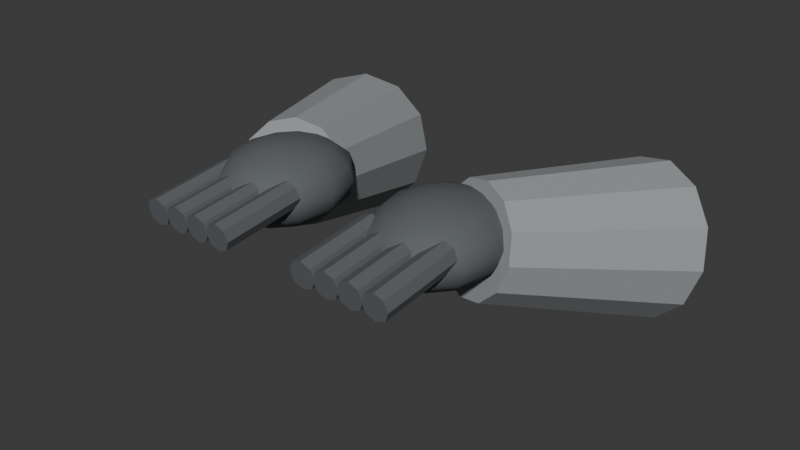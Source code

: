 # Source: FirstPersonHands.blend  (saved by Blender 4.2.66; exported with 4.5.12 LTS)
import bpy
from mathutils import Matrix  # noqa: F401  (used for matrix-valued properties, if any)

bpy.ops.wm.read_factory_settings(use_empty=True)
scene = bpy.context.scene
scene.name = 'Scene'

# ---- collections
col_collection = bpy.data.collections.new('Collection'); scene.collection.children.link(col_collection)

# ---- materials (node trees are filled in below, after node groups)
mat_softgrey = bpy.data.materials.new('SoftGrey')
mat_softgrey.diffuse_color = (0.32, 0.34, 0.35, 1.0)
mat_graphite = bpy.data.materials.new('Graphite')
mat_graphite.diffuse_color = (0.105, 0.115, 0.125, 1.0)

# ---- material node trees
mat_softgrey.use_nodes = True; mat_softgrey.node_tree.nodes.clear()
_N = mat_softgrey.node_tree.nodes; _L = mat_softgrey.node_tree.links
n0 = _N.new('ShaderNodeBsdfPrincipled'); n0.name = 'Principled BSDF'; n0.location = (10, 300)
n0.inputs[0].default_value = (0.32, 0.34, 0.35, 1.0)
n0.inputs[2].default_value = 0.82
n1 = _N.new('ShaderNodeOutputMaterial'); n1.name = 'Material Output'; n1.location = (300, 300)
_L.new(n0.outputs[0], n1.inputs[0])
n1.is_active_output = True
mat_graphite.use_nodes = True; mat_graphite.node_tree.nodes.clear()
_N = mat_graphite.node_tree.nodes; _L = mat_graphite.node_tree.links
n0 = _N.new('ShaderNodeBsdfPrincipled'); n0.name = 'Principled BSDF'; n0.location = (10, 300)
n0.inputs[0].default_value = (0.105, 0.115, 0.125, 1.0)
n0.inputs[2].default_value = 0.82
n1 = _N.new('ShaderNodeOutputMaterial'); n1.name = 'Material Output'; n1.location = (300, 300)
_L.new(n0.outputs[0], n1.inputs[0])
n1.is_active_output = True

# ---- world
world_world = bpy.data.worlds.new('World'); scene.world = world_world
world_world.use_nodes = True; world_world.node_tree.nodes.clear()
_N = world_world.node_tree.nodes; _L = world_world.node_tree.links
n0 = _N.new('ShaderNodeOutputWorld'); n0.name = 'World Output'; n0.location = (300, 300)
n1 = _N.new('ShaderNodeBackground'); n1.name = 'Background'; n1.location = (10, 300)
n1.inputs[0].default_value = (0.05088, 0.05088, 0.05088, 1.0)
_L.new(n1.outputs[0], n0.inputs[0])
n0.is_active_output = True
world_world.color = (0.05088, 0.05088, 0.05088)
world_world.sun_shadow_jitter_overblur = 0.0

# ---- meshes
me_sleevel = bpy.data.meshes.new('SleeveL')
me_sleevel.from_pydata([(-0.2789, 0.3484, -0.17), (-0.2648, 0.3437, -0.2114), (-0.2333, 0.3488, -0.2417), (-0.1929, 0.3622, -0.2528), (-0.1544, 0.3803, -0.2417), (-0.1281, 0.3984, -0.2114), (-0.1211, 0.4116, -0.17), (-0.1352, 0.4163, -0.1286), (-0.1667, 0.4112, -0.09829), (-0.2071, 0.3978, -0.0872), (-0.2456, 0.3797, -0.09829), (-0.2719, 0.3616, -0.1286), (-0.1757, 0.1577, -0.12), (-0.1657, 0.1544, -0.1492), (-0.1435, 0.1579, -0.1706), (-0.115, 0.1674, -0.1784), (-0.08778, 0.1802, -0.1706), (-0.06924, 0.193, -0.1492), (-0.06429, 0.2023, -0.12), (-0.07427, 0.2056, -0.09078), (-0.09651, 0.2021, -0.06938), (-0.125, 0.1926, -0.06155), (-0.1522, 0.1798, -0.06938), (-0.1708, 0.167, -0.09078)], [], [(11, 10, 9, 8, 7, 6, 5, 4, 3, 2, 1, 0), (12, 13, 14, 15, 16, 17, 18, 19, 20, 21, 22, 23), (0, 1, 13, 12), (1, 2, 14, 13), (2, 3, 15, 14), (3, 4, 16, 15), (4, 5, 17, 16), (5, 6, 18, 17), (6, 7, 19, 18), (7, 8, 20, 19), (8, 9, 21, 20), (9, 10, 22, 21), (10, 11, 23, 22), (11, 0, 12, 23)])
me_sleevel.materials.append(mat_softgrey)
me_sleevel.update()
me_sphere_045 = bpy.data.meshes.new('Sphere.045')
me_sphere_045.from_pydata([(0.0, 0.05657, 0.03111), (0.01301, 0.02651, 0.04065), (0.02404, 0.04899, 0.03111), (0.03141, 0.06401, 0.01684), (0.034, 0.06928, 0.0), (0.03141, 0.06401, -0.01684), (0.02404, 0.04899, -0.03111), (0.01301, 0.02651, -0.04065), (0.02254, 0.01531, 0.04065), (0.04164, 0.02828, 0.03111), (0.05441, 0.03696, 0.01684), (0.05889, 0.04, 0.0), (0.05441, 0.03696, -0.01684), (0.04164, 0.02828, -0.03111), (0.02254, 0.01531, -0.04065), (0.02602, -1.192e-09, 0.04065), (0.04808, -2.384e-09, 0.03111), (0.06282, -2.384e-09, 0.01684), (0.068, 0.0, 0.0), (0.06282, -2.384e-09, -0.01684), (0.04808, -2.384e-09, -0.03111), (0.02602, -1.192e-09, -0.04065), (0.02254, -0.01531, 0.04065), (0.04164, -0.02828, 0.03111), (0.05441, -0.03696, 0.01684), (0.05889, -0.04, 0.0), (0.05441, -0.03696, -0.01684), (0.04164, -0.02828, -0.03111), (0.02254, -0.01531, -0.04065), (0.01301, -0.02651, 0.04065), (0.02404, -0.04899, 0.03111), (0.03141, -0.06401, 0.01684), (0.034, -0.06928, 0.0), (0.03141, -0.06401, -0.01684), (0.02404, -0.04899, -0.03111), (0.01301, -0.02651, -0.04065), (0.0, -0.03061, 0.04065), (-4.053e-09, -0.05657, 0.03111), (0.0, -0.07391, 0.01684), (0.0, -0.08, 0.0), (0.0, -0.07391, -0.01684), (-4.053e-09, -0.05657, -0.03111), (0.0, -0.03061, -0.04065), (-0.01301, -0.02651, 0.04065), (-0.02404, -0.04899, 0.03111), (-0.03141, -0.06401, 0.01684), (-0.034, -0.06928, 0.0), (-0.03141, -0.06401, -0.01684), (-0.02404, -0.04899, -0.03111), (-0.01301, -0.02651, -0.04065), (0.0, 0.0, 0.044), (-0.02254, -0.01531, 0.04065), (-0.04164, -0.02828, 0.03111), (-0.05441, -0.03696, 0.01684), (-0.05889, -0.04, 0.0), (-0.05441, -0.03696, -0.01684), (-0.04164, -0.02828, -0.03111), (-0.02254, -0.01531, -0.04065), (0.0, 0.0, -0.044), (-0.02602, -1.192e-09, 0.04065), (-0.04808, 9.537e-09, 0.03111), (-0.06282, -2.384e-09, 0.01684), (-0.068, 0.0, 0.0), (-0.06282, -2.384e-09, -0.01684), (-0.04808, 9.537e-09, -0.03111), (-0.02602, -1.192e-09, -0.04065), (-0.02254, 0.01531, 0.04065), (-0.04164, 0.02828, 0.03111), (-0.05441, 0.03696, 0.01684), (-0.05889, 0.04, 0.0), (-0.05441, 0.03696, -0.01684), (-0.04164, 0.02828, -0.03111), (-0.02254, 0.01531, -0.04065), (-0.01301, 0.02651, 0.04065), (-0.02404, 0.04899, 0.03111), (-0.03141, 0.06401, 0.01684), (-0.034, 0.06928, 0.0), (-0.03141, 0.06401, -0.01684), (-0.02404, 0.04899, -0.03111), (-0.01301, 0.02651, -0.04065), (-1.013e-09, 0.03061, 0.04065), (-2.027e-09, 0.07391, 0.01684), (0.0, 0.08, 0.0), (-2.027e-09, 0.07391, -0.01684), (8.106e-09, 0.05657, -0.03111), (-1.013e-09, 0.03061, -0.04065)], [], [(80, 50, 1), (58, 85, 7), (84, 83, 5, 6), (82, 81, 3, 4), (0, 80, 1, 2), (85, 84, 6, 7), (83, 82, 4, 5), (81, 0, 2, 3), (4, 3, 10, 11), (2, 1, 8, 9), (7, 6, 13, 14), (5, 4, 11, 12), (3, 2, 9, 10), (1, 50, 8), (58, 7, 14), (6, 5, 12, 13), (14, 13, 20, 21), (12, 11, 18, 19), (10, 9, 16, 17), (8, 50, 15), (58, 14, 21), (13, 12, 19, 20), (11, 10, 17, 18), (9, 8, 15, 16), (17, 16, 23, 24), (15, 50, 22), (58, 21, 28), (20, 19, 26, 27), (18, 17, 24, 25), (16, 15, 22, 23), (21, 20, 27, 28), (19, 18, 25, 26), (58, 28, 35), (27, 26, 33, 34), (25, 24, 31, 32), (23, 22, 29, 30), (28, 27, 34, 35), (26, 25, 32, 33), (24, 23, 30, 31), (22, 50, 29), (30, 29, 36, 37), (35, 34, 41, 42), (33, 32, 39, 40), (31, 30, 37, 38), (29, 50, 36), (58, 35, 42), (34, 33, 40, 41), (32, 31, 38, 39), (42, 41, 48, 49), (40, 39, 46, 47), (38, 37, 44, 45), (36, 50, 43), (58, 42, 49), (41, 40, 47, 48), (39, 38, 45, 46), (37, 36, 43, 44), (43, 50, 51), (58, 49, 57), (48, 47, 55, 56), (46, 45, 53, 54), (44, 43, 51, 52), (49, 48, 56, 57), (47, 46, 54, 55), (45, 44, 52, 53), (56, 55, 63, 64), (54, 53, 61, 62), (52, 51, 59, 60), (57, 56, 64, 65), (55, 54, 62, 63), (53, 52, 60, 61), (51, 50, 59), (58, 57, 65), (65, 64, 71, 72), (63, 62, 69, 70), (61, 60, 67, 68), (59, 50, 66), (58, 65, 72), (64, 63, 70, 71), (62, 61, 68, 69), (60, 59, 66, 67), (70, 69, 76, 77), (68, 67, 74, 75), (66, 50, 73), (58, 72, 79), (71, 70, 77, 78), (69, 68, 75, 76), (67, 66, 73, 74), (72, 71, 78, 79), (58, 79, 85), (78, 77, 83, 84), (76, 75, 81, 82), (74, 73, 80, 0), (79, 78, 84, 85), (77, 76, 82, 83), (75, 74, 0, 81), (73, 50, 80)])
me_sphere_045.polygons.foreach_set('use_smooth', [True] * 96)
_uv = me_sphere_045.uv_layers.new(name='UVMap')
_uv.uv.foreach_set('vector', [0.75, 0.875, 0.7083, 1.0, 0.6667, 0.875, 0.7083, 0.0, 0.75, 0.125, 0.6667, 0.125, 0.75, 0.25, 0.75, 0.375, 0.6667, 0.375, 0.6667, 0.25, 0.75, 0.5, 0.75, 0.625, 0.6667, 0.625, 0.6667, 0.5, 0.75, 0.75, 0.75, 0.875, 0.6667, 0.875, 0.6667, 0.75, 0.75, 0.125, 0.75, 0.25, 0.6667, 0.25, 0.6667, 0.125, 0.75, 0.375, 0.75, 0.5, 0.6667, 0.5, 0.6667, 0.375, 0.75, 0.625, 0.75, 0.75, 0.6667, 0.75, 0.6667, 0.625, 0.6667, 0.5, 0.6667, 0.625, 0.5833, 0.625, 0.5833, 0.5, 0.6667, 0.75, 0.6667, 0.875, 0.5833, 0.875, 0.5833, 0.75, 0.6667, 0.125, 0.6667, 0.25, 0.5833, 0.25, 0.5833, 0.125, 0.6667, 0.375, 0.6667, 0.5, 0.5833, 0.5, 0.5833, 0.375, 0.6667, 0.625, 0.6667, 0.75, 0.5833, 0.75, 0.5833, 0.625, 0.6667, 0.875, 0.625, 1.0, 0.5833, 0.875, 0.625, 0.0, 0.6667, 0.125, 0.5833, 0.125, 0.6667, 0.25, 0.6667, 0.375, 0.5833, 0.375, 0.5833, 0.25, 0.5833, 0.125, 0.5833, 0.25, 0.5, 0.25, 0.5, 0.125, 0.5833, 0.375, 0.5833, 0.5, 0.5, 0.5, 0.5, 0.375, 0.5833, 0.625, 0.5833, 0.75, 0.5, 0.75, 0.5, 0.625, 0.5833, 0.875, 0.5417, 1.0, 0.5, 0.875, 0.5417, 0.0, 0.5833, 0.125, 0.5, 0.125, 0.5833, 0.25, 0.5833, 0.375, 0.5, 0.375, 0.5, 0.25, 0.5833, 0.5, 0.5833, 0.625, 0.5, 0.625, 0.5, 0.5, 0.5833, 0.75, 0.5833, 0.875, 0.5, 0.875, 0.5, 0.75, 0.5, 0.625, 0.5, 0.75, 0.4167, 0.75, 0.4167, 0.625, 0.5, 0.875, 0.4583, 1.0, 0.4167, 0.875, 0.4583, 0.0, 0.5, 0.125, 0.4167, 0.125, 0.5, 0.25, 0.5, 0.375, 0.4167, 0.375, 0.4167, 0.25, 0.5, 0.5, 0.5, 0.625, 0.4167, 0.625, 0.4167, 0.5, 0.5, 0.75, 0.5, 0.875, 0.4167, 0.875, 0.4167, 0.75, 0.5, 0.125, 0.5, 0.25, 0.4167, 0.25, 0.4167, 0.125, 0.5, 0.375, 0.5, 0.5, 0.4167, 0.5, 0.4167, 0.375, 0.375, 0.0, 0.4167, 0.125, 0.3333, 0.125, 0.4167, 0.25, 0.4167, 0.375, 0.3333, 0.375, 0.3333, 0.25, 0.4167, 0.5, 0.4167, 0.625, 0.3333, 0.625, 0.3333, 0.5, 0.4167, 0.75, 0.4167, 0.875, 0.3333, 0.875, 0.3333, 0.75, 0.4167, 0.125, 0.4167, 0.25, 0.3333, 0.25, 0.3333, 0.125, 0.4167, 0.375, 0.4167, 0.5, 0.3333, 0.5, 0.3333, 0.375, 0.4167, 0.625, 0.4167, 0.75, 0.3333, 0.75, 0.3333, 0.625, 0.4167, 0.875, 0.375, 1.0, 0.3333, 0.875, 0.3333, 0.75, 0.3333, 0.875, 0.25, 0.875, 0.25, 0.75, 0.3333, 0.125, 0.3333, 0.25, 0.25, 0.25, 0.25, 0.125, 0.3333, 0.375, 0.3333, 0.5, 0.25, 0.5, 0.25, 0.375, 0.3333, 0.625, 0.3333, 0.75, 0.25, 0.75, 0.25, 0.625, 0.3333, 0.875, 0.2917, 1.0, 0.25, 0.875, 0.2917, 0.0, 0.3333, 0.125, 0.25, 0.125, 0.3333, 0.25, 0.3333, 0.375, 0.25, 0.375, 0.25, 0.25, 0.3333, 0.5, 0.3333, 0.625, 0.25, 0.625, 0.25, 0.5, 0.25, 0.125, 0.25, 0.25, 0.1667, 0.25, 0.1667, 0.125, 0.25, 0.375, 0.25, 0.5, 0.1667, 0.5, 0.1667, 0.375, 0.25, 0.625, 0.25, 0.75, 0.1667, 0.75, 0.1667, 0.625, 0.25, 0.875, 0.2083, 1.0, 0.1667, 0.875, 0.2083, 0.0, 0.25, 0.125, 0.1667, 0.125, 0.25, 0.25, 0.25, 0.375, 0.1667, 0.375, 0.1667, 0.25, 0.25, 0.5, 0.25, 0.625, 0.1667, 0.625, 0.1667, 0.5, 0.25, 0.75, 0.25, 0.875, 0.1667, 0.875, 0.1667, 0.75, 0.1667, 0.875, 0.125, 1.0, 0.08333, 0.875, 0.125, 0.0, 0.1667, 0.125, 0.08333, 0.125, 0.1667, 0.25, 0.1667, 0.375, 0.08333, 0.375, 0.08333, 0.25, 0.1667, 0.5, 0.1667, 0.625, 0.08333, 0.625, 0.08333, 0.5, 0.1667, 0.75, 0.1667, 0.875, 0.08333, 0.875, 0.08333, 0.75, 0.1667, 0.125, 0.1667, 0.25, 0.08333, 0.25, 0.08333, 0.125, 0.1667, 0.375, 0.1667, 0.5, 0.08333, 0.5, 0.08333, 0.375, 0.1667, 0.625, 0.1667, 0.75, 0.08333, 0.75, 0.08333, 0.625, 0.08333, 0.25, 0.08333, 0.375, 2.98e-08, 0.375, 0.0, 0.25, 0.08333, 0.5, 0.08333, 0.625, 2.98e-08, 0.625, 0.0, 0.5, 0.08333, 0.75, 0.08333, 0.875, 2.98e-08, 0.875, 0.0, 0.75, 0.08333, 0.125, 0.08333, 0.25, 0.0, 0.25, 2.98e-08, 0.125, 0.08333, 0.375, 0.08333, 0.5, 0.0, 0.5, 2.98e-08, 0.375, 0.08333, 0.625, 0.08333, 0.75, 0.0, 0.75, 2.98e-08, 0.625, 0.08333, 0.875, 0.04167, 1.0, 2.98e-08, 0.875, 0.04167, 0.0, 0.08333, 0.125, 2.98e-08, 0.125, 1.0, 0.125, 1.0, 0.25, 0.9167, 0.25, 0.9167, 0.125, 1.0, 0.375, 1.0, 0.5, 0.9167, 0.5, 0.9167, 0.375, 1.0, 0.625, 1.0, 0.75, 0.9167, 0.75, 0.9167, 0.625, 1.0, 0.875, 0.9583, 1.0, 0.9167, 0.875, 0.9583, 0.0, 1.0, 0.125, 0.9167, 0.125, 1.0, 0.25, 1.0, 0.375, 0.9167, 0.375, 0.9167, 0.25, 1.0, 0.5, 1.0, 0.625, 0.9167, 0.625, 0.9167, 0.5, 1.0, 0.75, 1.0, 0.875, 0.9167, 0.875, 0.9167, 0.75, 0.9167, 0.375, 0.9167, 0.5, 0.8333, 0.5, 0.8333, 0.375, 0.9167, 0.625, 0.9167, 0.75, 0.8333, 0.75, 0.8333, 0.625, 0.9167, 0.875, 0.875, 1.0, 0.8333, 0.875, 0.875, 0.0, 0.9167, 0.125, 0.8333, 0.125, 0.9167, 0.25, 0.9167, 0.375, 0.8333, 0.375, 0.8333, 0.25, 0.9167, 0.5, 0.9167, 0.625, 0.8333, 0.625, 0.8333, 0.5, 0.9167, 0.75, 0.9167, 0.875, 0.8333, 0.875, 0.8333, 0.75, 0.9167, 0.125, 0.9167, 0.25, 0.8333, 0.25, 0.8333, 0.125, 0.7917, 0.0, 0.8333, 0.125, 0.75, 0.125, 0.8333, 0.25, 0.8333, 0.375, 0.75, 0.375, 0.75, 0.25, 0.8333, 0.5, 0.8333, 0.625, 0.75, 0.625, 0.75, 0.5, 0.8333, 0.75, 0.8333, 0.875, 0.75, 0.875, 0.75, 0.75, 0.8333, 0.125, 0.8333, 0.25, 0.75, 0.25, 0.75, 0.125, 0.8333, 0.375, 0.8333, 0.5, 0.75, 0.5, 0.75, 0.375, 0.8333, 0.625, 0.8333, 0.75, 0.75, 0.75, 0.75, 0.625, 0.8333, 0.875, 0.7917, 1.0, 0.75, 0.875])
me_sphere_045.materials.append(mat_graphite)
me_sphere_045.update()
me_fingerl0 = bpy.data.meshes.new('FingerL0')
me_fingerl0.from_pydata([(-0.07, 0.11, -0.1), (-0.06561, 0.1111, -0.1105), (-0.055, 0.1116, -0.1149), (-0.04439, 0.1111, -0.1105), (-0.04, 0.11, -0.1), (-0.04439, 0.1089, -0.08945), (-0.055, 0.1084, -0.08508), (-0.06561, 0.1089, -0.08945), (-0.07, 0.015, -0.11), (-0.06561, 0.01611, -0.1205), (-0.055, 0.01657, -0.1249), (-0.04439, 0.01611, -0.1205), (-0.04, 0.015, -0.11), (-0.04439, 0.01389, -0.09945), (-0.055, 0.01343, -0.09508), (-0.06561, 0.01389, -0.09945)], [], [(7, 6, 5, 4, 3, 2, 1, 0), (8, 9, 10, 11, 12, 13, 14, 15), (0, 1, 9, 8), (1, 2, 10, 9), (2, 3, 11, 10), (3, 4, 12, 11), (4, 5, 13, 12), (5, 6, 14, 13), (6, 7, 15, 14), (7, 0, 8, 15)])
me_fingerl0.materials.append(mat_graphite)
me_fingerl0.update()
me_fingerl1 = bpy.data.meshes.new('FingerL1')
me_fingerl1.from_pydata([(-0.098, 0.11, -0.1), (-0.09361, 0.1111, -0.1105), (-0.083, 0.1116, -0.1149), (-0.07239, 0.1111, -0.1105), (-0.068, 0.11, -0.1), (-0.07239, 0.1089, -0.08945), (-0.083, 0.1084, -0.08508), (-0.09361, 0.1089, -0.08945), (-0.098, 0.015, -0.11), (-0.09361, 0.01611, -0.1205), (-0.083, 0.01657, -0.1249), (-0.07239, 0.01611, -0.1205), (-0.068, 0.015, -0.11), (-0.07239, 0.01389, -0.09945), (-0.083, 0.01343, -0.09508), (-0.09361, 0.01389, -0.09945)], [], [(7, 6, 5, 4, 3, 2, 1, 0), (8, 9, 10, 11, 12, 13, 14, 15), (0, 1, 9, 8), (1, 2, 10, 9), (2, 3, 11, 10), (3, 4, 12, 11), (4, 5, 13, 12), (5, 6, 14, 13), (6, 7, 15, 14), (7, 0, 8, 15)])
me_fingerl1.materials.append(mat_graphite)
me_fingerl1.update()
me_fingerl2 = bpy.data.meshes.new('FingerL2')
me_fingerl2.from_pydata([(-0.126, 0.11, -0.1), (-0.1216, 0.1111, -0.1105), (-0.111, 0.1116, -0.1149), (-0.1004, 0.1111, -0.1105), (-0.096, 0.11, -0.1), (-0.1004, 0.1089, -0.08945), (-0.111, 0.1084, -0.08508), (-0.1216, 0.1089, -0.08945), (-0.126, 0.015, -0.11), (-0.1216, 0.01611, -0.1205), (-0.111, 0.01657, -0.1249), (-0.1004, 0.01611, -0.1205), (-0.096, 0.015, -0.11), (-0.1004, 0.01389, -0.09945), (-0.111, 0.01343, -0.09508), (-0.1216, 0.01389, -0.09945)], [], [(7, 6, 5, 4, 3, 2, 1, 0), (8, 9, 10, 11, 12, 13, 14, 15), (0, 1, 9, 8), (1, 2, 10, 9), (2, 3, 11, 10), (3, 4, 12, 11), (4, 5, 13, 12), (5, 6, 14, 13), (6, 7, 15, 14), (7, 0, 8, 15)])
me_fingerl2.materials.append(mat_graphite)
me_fingerl2.update()
me_fingerl3 = bpy.data.meshes.new('FingerL3')
me_fingerl3.from_pydata([(-0.154, 0.11, -0.1), (-0.1496, 0.1111, -0.1105), (-0.139, 0.1116, -0.1149), (-0.1284, 0.1111, -0.1105), (-0.124, 0.11, -0.1), (-0.1284, 0.1089, -0.08945), (-0.139, 0.1084, -0.08508), (-0.1496, 0.1089, -0.08945), (-0.154, 0.015, -0.11), (-0.1496, 0.01611, -0.1205), (-0.139, 0.01657, -0.1249), (-0.1284, 0.01611, -0.1205), (-0.124, 0.015, -0.11), (-0.1284, 0.01389, -0.09945), (-0.139, 0.01343, -0.09508), (-0.1496, 0.01389, -0.09945)], [], [(7, 6, 5, 4, 3, 2, 1, 0), (8, 9, 10, 11, 12, 13, 14, 15), (0, 1, 9, 8), (1, 2, 10, 9), (2, 3, 11, 10), (3, 4, 12, 11), (4, 5, 13, 12), (5, 6, 14, 13), (6, 7, 15, 14), (7, 0, 8, 15)])
me_fingerl3.materials.append(mat_graphite)
me_fingerl3.update()
me_sleever = bpy.data.meshes.new('SleeveR')
me_sleever.from_pydata([(0.1211, 0.4116, -0.17), (0.1281, 0.3984, -0.2114), (0.1544, 0.3803, -0.2417), (0.1929, 0.3622, -0.2528), (0.2333, 0.3488, -0.2417), (0.2648, 0.3437, -0.2114), (0.2789, 0.3484, -0.17), (0.2719, 0.3616, -0.1286), (0.2456, 0.3797, -0.09829), (0.2071, 0.3978, -0.0872), (0.1667, 0.4112, -0.09829), (0.1352, 0.4163, -0.1286), (0.06429, 0.2023, -0.12), (0.06924, 0.193, -0.1492), (0.08778, 0.1802, -0.1706), (0.115, 0.1674, -0.1784), (0.1435, 0.1579, -0.1706), (0.1657, 0.1544, -0.1492), (0.1757, 0.1577, -0.12), (0.1708, 0.167, -0.09078), (0.1522, 0.1798, -0.06938), (0.125, 0.1926, -0.06155), (0.09651, 0.2021, -0.06938), (0.07427, 0.2056, -0.09078)], [], [(11, 10, 9, 8, 7, 6, 5, 4, 3, 2, 1, 0), (12, 13, 14, 15, 16, 17, 18, 19, 20, 21, 22, 23), (0, 1, 13, 12), (1, 2, 14, 13), (2, 3, 15, 14), (3, 4, 16, 15), (4, 5, 17, 16), (5, 6, 18, 17), (6, 7, 19, 18), (7, 8, 20, 19), (8, 9, 21, 20), (9, 10, 22, 21), (10, 11, 23, 22), (11, 0, 12, 23)])
me_sleever.materials.append(mat_softgrey)
me_sleever.update()
me_sphere_046 = bpy.data.meshes.new('Sphere.046')
me_sphere_046.from_pydata([(0.0, 0.05657, 0.03111), (0.01301, 0.02651, 0.04065), (0.02404, 0.04899, 0.03111), (0.03141, 0.06401, 0.01684), (0.034, 0.06928, 0.0), (0.03141, 0.06401, -0.01684), (0.02404, 0.04899, -0.03111), (0.01301, 0.02651, -0.04065), (0.02254, 0.01531, 0.04065), (0.04164, 0.02828, 0.03111), (0.05441, 0.03696, 0.01684), (0.05889, 0.04, 0.0), (0.05441, 0.03696, -0.01684), (0.04164, 0.02828, -0.03111), (0.02254, 0.01531, -0.04065), (0.02602, -1.192e-09, 0.04065), (0.04808, -2.384e-09, 0.03111), (0.06282, -2.384e-09, 0.01684), (0.068, 0.0, 0.0), (0.06282, -2.384e-09, -0.01684), (0.04808, -2.384e-09, -0.03111), (0.02602, -1.192e-09, -0.04065), (0.02254, -0.01531, 0.04065), (0.04164, -0.02828, 0.03111), (0.05441, -0.03696, 0.01684), (0.05889, -0.04, 0.0), (0.05441, -0.03696, -0.01684), (0.04164, -0.02828, -0.03111), (0.02254, -0.01531, -0.04065), (0.01301, -0.02651, 0.04065), (0.02404, -0.04899, 0.03111), (0.03141, -0.06401, 0.01684), (0.034, -0.06928, 0.0), (0.03141, -0.06401, -0.01684), (0.02404, -0.04899, -0.03111), (0.01301, -0.02651, -0.04065), (0.0, -0.03061, 0.04065), (-4.053e-09, -0.05657, 0.03111), (0.0, -0.07391, 0.01684), (0.0, -0.08, 0.0), (0.0, -0.07391, -0.01684), (-4.053e-09, -0.05657, -0.03111), (0.0, -0.03061, -0.04065), (-0.01301, -0.02651, 0.04065), (-0.02404, -0.04899, 0.03111), (-0.03141, -0.06401, 0.01684), (-0.034, -0.06928, 0.0), (-0.03141, -0.06401, -0.01684), (-0.02404, -0.04899, -0.03111), (-0.01301, -0.02651, -0.04065), (0.0, 0.0, 0.044), (-0.02254, -0.01531, 0.04065), (-0.04164, -0.02828, 0.03111), (-0.05441, -0.03696, 0.01684), (-0.05889, -0.04, 0.0), (-0.05441, -0.03696, -0.01684), (-0.04164, -0.02828, -0.03111), (-0.02254, -0.01531, -0.04065), (0.0, 0.0, -0.044), (-0.02602, -1.192e-09, 0.04065), (-0.04808, 9.537e-09, 0.03111), (-0.06282, -2.384e-09, 0.01684), (-0.068, 0.0, 0.0), (-0.06282, -2.384e-09, -0.01684), (-0.04808, 9.537e-09, -0.03111), (-0.02602, -1.192e-09, -0.04065), (-0.02254, 0.01531, 0.04065), (-0.04164, 0.02828, 0.03111), (-0.05441, 0.03696, 0.01684), (-0.05889, 0.04, 0.0), (-0.05441, 0.03696, -0.01684), (-0.04164, 0.02828, -0.03111), (-0.02254, 0.01531, -0.04065), (-0.01301, 0.02651, 0.04065), (-0.02404, 0.04899, 0.03111), (-0.03141, 0.06401, 0.01684), (-0.034, 0.06928, 0.0), (-0.03141, 0.06401, -0.01684), (-0.02404, 0.04899, -0.03111), (-0.01301, 0.02651, -0.04065), (-1.013e-09, 0.03061, 0.04065), (-2.027e-09, 0.07391, 0.01684), (0.0, 0.08, 0.0), (-2.027e-09, 0.07391, -0.01684), (8.106e-09, 0.05657, -0.03111), (-1.013e-09, 0.03061, -0.04065)], [], [(80, 50, 1), (58, 85, 7), (84, 83, 5, 6), (82, 81, 3, 4), (0, 80, 1, 2), (85, 84, 6, 7), (83, 82, 4, 5), (81, 0, 2, 3), (4, 3, 10, 11), (2, 1, 8, 9), (7, 6, 13, 14), (5, 4, 11, 12), (3, 2, 9, 10), (1, 50, 8), (58, 7, 14), (6, 5, 12, 13), (14, 13, 20, 21), (12, 11, 18, 19), (10, 9, 16, 17), (8, 50, 15), (58, 14, 21), (13, 12, 19, 20), (11, 10, 17, 18), (9, 8, 15, 16), (17, 16, 23, 24), (15, 50, 22), (58, 21, 28), (20, 19, 26, 27), (18, 17, 24, 25), (16, 15, 22, 23), (21, 20, 27, 28), (19, 18, 25, 26), (58, 28, 35), (27, 26, 33, 34), (25, 24, 31, 32), (23, 22, 29, 30), (28, 27, 34, 35), (26, 25, 32, 33), (24, 23, 30, 31), (22, 50, 29), (30, 29, 36, 37), (35, 34, 41, 42), (33, 32, 39, 40), (31, 30, 37, 38), (29, 50, 36), (58, 35, 42), (34, 33, 40, 41), (32, 31, 38, 39), (42, 41, 48, 49), (40, 39, 46, 47), (38, 37, 44, 45), (36, 50, 43), (58, 42, 49), (41, 40, 47, 48), (39, 38, 45, 46), (37, 36, 43, 44), (43, 50, 51), (58, 49, 57), (48, 47, 55, 56), (46, 45, 53, 54), (44, 43, 51, 52), (49, 48, 56, 57), (47, 46, 54, 55), (45, 44, 52, 53), (56, 55, 63, 64), (54, 53, 61, 62), (52, 51, 59, 60), (57, 56, 64, 65), (55, 54, 62, 63), (53, 52, 60, 61), (51, 50, 59), (58, 57, 65), (65, 64, 71, 72), (63, 62, 69, 70), (61, 60, 67, 68), (59, 50, 66), (58, 65, 72), (64, 63, 70, 71), (62, 61, 68, 69), (60, 59, 66, 67), (70, 69, 76, 77), (68, 67, 74, 75), (66, 50, 73), (58, 72, 79), (71, 70, 77, 78), (69, 68, 75, 76), (67, 66, 73, 74), (72, 71, 78, 79), (58, 79, 85), (78, 77, 83, 84), (76, 75, 81, 82), (74, 73, 80, 0), (79, 78, 84, 85), (77, 76, 82, 83), (75, 74, 0, 81), (73, 50, 80)])
me_sphere_046.polygons.foreach_set('use_smooth', [True] * 96)
_uv = me_sphere_046.uv_layers.new(name='UVMap')
_uv.uv.foreach_set('vector', [0.75, 0.875, 0.7083, 1.0, 0.6667, 0.875, 0.7083, 0.0, 0.75, 0.125, 0.6667, 0.125, 0.75, 0.25, 0.75, 0.375, 0.6667, 0.375, 0.6667, 0.25, 0.75, 0.5, 0.75, 0.625, 0.6667, 0.625, 0.6667, 0.5, 0.75, 0.75, 0.75, 0.875, 0.6667, 0.875, 0.6667, 0.75, 0.75, 0.125, 0.75, 0.25, 0.6667, 0.25, 0.6667, 0.125, 0.75, 0.375, 0.75, 0.5, 0.6667, 0.5, 0.6667, 0.375, 0.75, 0.625, 0.75, 0.75, 0.6667, 0.75, 0.6667, 0.625, 0.6667, 0.5, 0.6667, 0.625, 0.5833, 0.625, 0.5833, 0.5, 0.6667, 0.75, 0.6667, 0.875, 0.5833, 0.875, 0.5833, 0.75, 0.6667, 0.125, 0.6667, 0.25, 0.5833, 0.25, 0.5833, 0.125, 0.6667, 0.375, 0.6667, 0.5, 0.5833, 0.5, 0.5833, 0.375, 0.6667, 0.625, 0.6667, 0.75, 0.5833, 0.75, 0.5833, 0.625, 0.6667, 0.875, 0.625, 1.0, 0.5833, 0.875, 0.625, 0.0, 0.6667, 0.125, 0.5833, 0.125, 0.6667, 0.25, 0.6667, 0.375, 0.5833, 0.375, 0.5833, 0.25, 0.5833, 0.125, 0.5833, 0.25, 0.5, 0.25, 0.5, 0.125, 0.5833, 0.375, 0.5833, 0.5, 0.5, 0.5, 0.5, 0.375, 0.5833, 0.625, 0.5833, 0.75, 0.5, 0.75, 0.5, 0.625, 0.5833, 0.875, 0.5417, 1.0, 0.5, 0.875, 0.5417, 0.0, 0.5833, 0.125, 0.5, 0.125, 0.5833, 0.25, 0.5833, 0.375, 0.5, 0.375, 0.5, 0.25, 0.5833, 0.5, 0.5833, 0.625, 0.5, 0.625, 0.5, 0.5, 0.5833, 0.75, 0.5833, 0.875, 0.5, 0.875, 0.5, 0.75, 0.5, 0.625, 0.5, 0.75, 0.4167, 0.75, 0.4167, 0.625, 0.5, 0.875, 0.4583, 1.0, 0.4167, 0.875, 0.4583, 0.0, 0.5, 0.125, 0.4167, 0.125, 0.5, 0.25, 0.5, 0.375, 0.4167, 0.375, 0.4167, 0.25, 0.5, 0.5, 0.5, 0.625, 0.4167, 0.625, 0.4167, 0.5, 0.5, 0.75, 0.5, 0.875, 0.4167, 0.875, 0.4167, 0.75, 0.5, 0.125, 0.5, 0.25, 0.4167, 0.25, 0.4167, 0.125, 0.5, 0.375, 0.5, 0.5, 0.4167, 0.5, 0.4167, 0.375, 0.375, 0.0, 0.4167, 0.125, 0.3333, 0.125, 0.4167, 0.25, 0.4167, 0.375, 0.3333, 0.375, 0.3333, 0.25, 0.4167, 0.5, 0.4167, 0.625, 0.3333, 0.625, 0.3333, 0.5, 0.4167, 0.75, 0.4167, 0.875, 0.3333, 0.875, 0.3333, 0.75, 0.4167, 0.125, 0.4167, 0.25, 0.3333, 0.25, 0.3333, 0.125, 0.4167, 0.375, 0.4167, 0.5, 0.3333, 0.5, 0.3333, 0.375, 0.4167, 0.625, 0.4167, 0.75, 0.3333, 0.75, 0.3333, 0.625, 0.4167, 0.875, 0.375, 1.0, 0.3333, 0.875, 0.3333, 0.75, 0.3333, 0.875, 0.25, 0.875, 0.25, 0.75, 0.3333, 0.125, 0.3333, 0.25, 0.25, 0.25, 0.25, 0.125, 0.3333, 0.375, 0.3333, 0.5, 0.25, 0.5, 0.25, 0.375, 0.3333, 0.625, 0.3333, 0.75, 0.25, 0.75, 0.25, 0.625, 0.3333, 0.875, 0.2917, 1.0, 0.25, 0.875, 0.2917, 0.0, 0.3333, 0.125, 0.25, 0.125, 0.3333, 0.25, 0.3333, 0.375, 0.25, 0.375, 0.25, 0.25, 0.3333, 0.5, 0.3333, 0.625, 0.25, 0.625, 0.25, 0.5, 0.25, 0.125, 0.25, 0.25, 0.1667, 0.25, 0.1667, 0.125, 0.25, 0.375, 0.25, 0.5, 0.1667, 0.5, 0.1667, 0.375, 0.25, 0.625, 0.25, 0.75, 0.1667, 0.75, 0.1667, 0.625, 0.25, 0.875, 0.2083, 1.0, 0.1667, 0.875, 0.2083, 0.0, 0.25, 0.125, 0.1667, 0.125, 0.25, 0.25, 0.25, 0.375, 0.1667, 0.375, 0.1667, 0.25, 0.25, 0.5, 0.25, 0.625, 0.1667, 0.625, 0.1667, 0.5, 0.25, 0.75, 0.25, 0.875, 0.1667, 0.875, 0.1667, 0.75, 0.1667, 0.875, 0.125, 1.0, 0.08333, 0.875, 0.125, 0.0, 0.1667, 0.125, 0.08333, 0.125, 0.1667, 0.25, 0.1667, 0.375, 0.08333, 0.375, 0.08333, 0.25, 0.1667, 0.5, 0.1667, 0.625, 0.08333, 0.625, 0.08333, 0.5, 0.1667, 0.75, 0.1667, 0.875, 0.08333, 0.875, 0.08333, 0.75, 0.1667, 0.125, 0.1667, 0.25, 0.08333, 0.25, 0.08333, 0.125, 0.1667, 0.375, 0.1667, 0.5, 0.08333, 0.5, 0.08333, 0.375, 0.1667, 0.625, 0.1667, 0.75, 0.08333, 0.75, 0.08333, 0.625, 0.08333, 0.25, 0.08333, 0.375, 2.98e-08, 0.375, 0.0, 0.25, 0.08333, 0.5, 0.08333, 0.625, 2.98e-08, 0.625, 0.0, 0.5, 0.08333, 0.75, 0.08333, 0.875, 2.98e-08, 0.875, 0.0, 0.75, 0.08333, 0.125, 0.08333, 0.25, 0.0, 0.25, 2.98e-08, 0.125, 0.08333, 0.375, 0.08333, 0.5, 0.0, 0.5, 2.98e-08, 0.375, 0.08333, 0.625, 0.08333, 0.75, 0.0, 0.75, 2.98e-08, 0.625, 0.08333, 0.875, 0.04167, 1.0, 2.98e-08, 0.875, 0.04167, 0.0, 0.08333, 0.125, 2.98e-08, 0.125, 1.0, 0.125, 1.0, 0.25, 0.9167, 0.25, 0.9167, 0.125, 1.0, 0.375, 1.0, 0.5, 0.9167, 0.5, 0.9167, 0.375, 1.0, 0.625, 1.0, 0.75, 0.9167, 0.75, 0.9167, 0.625, 1.0, 0.875, 0.9583, 1.0, 0.9167, 0.875, 0.9583, 0.0, 1.0, 0.125, 0.9167, 0.125, 1.0, 0.25, 1.0, 0.375, 0.9167, 0.375, 0.9167, 0.25, 1.0, 0.5, 1.0, 0.625, 0.9167, 0.625, 0.9167, 0.5, 1.0, 0.75, 1.0, 0.875, 0.9167, 0.875, 0.9167, 0.75, 0.9167, 0.375, 0.9167, 0.5, 0.8333, 0.5, 0.8333, 0.375, 0.9167, 0.625, 0.9167, 0.75, 0.8333, 0.75, 0.8333, 0.625, 0.9167, 0.875, 0.875, 1.0, 0.8333, 0.875, 0.875, 0.0, 0.9167, 0.125, 0.8333, 0.125, 0.9167, 0.25, 0.9167, 0.375, 0.8333, 0.375, 0.8333, 0.25, 0.9167, 0.5, 0.9167, 0.625, 0.8333, 0.625, 0.8333, 0.5, 0.9167, 0.75, 0.9167, 0.875, 0.8333, 0.875, 0.8333, 0.75, 0.9167, 0.125, 0.9167, 0.25, 0.8333, 0.25, 0.8333, 0.125, 0.7917, 0.0, 0.8333, 0.125, 0.75, 0.125, 0.8333, 0.25, 0.8333, 0.375, 0.75, 0.375, 0.75, 0.25, 0.8333, 0.5, 0.8333, 0.625, 0.75, 0.625, 0.75, 0.5, 0.8333, 0.75, 0.8333, 0.875, 0.75, 0.875, 0.75, 0.75, 0.8333, 0.125, 0.8333, 0.25, 0.75, 0.25, 0.75, 0.125, 0.8333, 0.375, 0.8333, 0.5, 0.75, 0.5, 0.75, 0.375, 0.8333, 0.625, 0.8333, 0.75, 0.75, 0.75, 0.75, 0.625, 0.8333, 0.875, 0.7917, 1.0, 0.75, 0.875])
me_sphere_046.materials.append(mat_graphite)
me_sphere_046.update()
me_fingerr0 = bpy.data.meshes.new('FingerR0')
me_fingerr0.from_pydata([(0.04, 0.11, -0.1), (0.04439, 0.1111, -0.1105), (0.055, 0.1116, -0.1149), (0.06561, 0.1111, -0.1105), (0.07, 0.11, -0.1), (0.06561, 0.1089, -0.08945), (0.055, 0.1084, -0.08508), (0.04439, 0.1089, -0.08945), (0.04, 0.015, -0.11), (0.04439, 0.01611, -0.1205), (0.055, 0.01657, -0.1249), (0.06561, 0.01611, -0.1205), (0.07, 0.015, -0.11), (0.06561, 0.01389, -0.09945), (0.055, 0.01343, -0.09508), (0.04439, 0.01389, -0.09945)], [], [(7, 6, 5, 4, 3, 2, 1, 0), (8, 9, 10, 11, 12, 13, 14, 15), (0, 1, 9, 8), (1, 2, 10, 9), (2, 3, 11, 10), (3, 4, 12, 11), (4, 5, 13, 12), (5, 6, 14, 13), (6, 7, 15, 14), (7, 0, 8, 15)])
me_fingerr0.materials.append(mat_graphite)
me_fingerr0.update()
me_fingerr1 = bpy.data.meshes.new('FingerR1')
me_fingerr1.from_pydata([(0.068, 0.11, -0.1), (0.07239, 0.1111, -0.1105), (0.083, 0.1116, -0.1149), (0.09361, 0.1111, -0.1105), (0.098, 0.11, -0.1), (0.09361, 0.1089, -0.08945), (0.083, 0.1084, -0.08508), (0.07239, 0.1089, -0.08945), (0.068, 0.015, -0.11), (0.07239, 0.01611, -0.1205), (0.083, 0.01657, -0.1249), (0.09361, 0.01611, -0.1205), (0.098, 0.015, -0.11), (0.09361, 0.01389, -0.09945), (0.083, 0.01343, -0.09508), (0.07239, 0.01389, -0.09945)], [], [(7, 6, 5, 4, 3, 2, 1, 0), (8, 9, 10, 11, 12, 13, 14, 15), (0, 1, 9, 8), (1, 2, 10, 9), (2, 3, 11, 10), (3, 4, 12, 11), (4, 5, 13, 12), (5, 6, 14, 13), (6, 7, 15, 14), (7, 0, 8, 15)])
me_fingerr1.materials.append(mat_graphite)
me_fingerr1.update()
me_fingerr2 = bpy.data.meshes.new('FingerR2')
me_fingerr2.from_pydata([(0.096, 0.11, -0.1), (0.1004, 0.1111, -0.1105), (0.111, 0.1116, -0.1149), (0.1216, 0.1111, -0.1105), (0.126, 0.11, -0.1), (0.1216, 0.1089, -0.08945), (0.111, 0.1084, -0.08508), (0.1004, 0.1089, -0.08945), (0.096, 0.015, -0.11), (0.1004, 0.01611, -0.1205), (0.111, 0.01657, -0.1249), (0.1216, 0.01611, -0.1205), (0.126, 0.015, -0.11), (0.1216, 0.01389, -0.09945), (0.111, 0.01343, -0.09508), (0.1004, 0.01389, -0.09945)], [], [(7, 6, 5, 4, 3, 2, 1, 0), (8, 9, 10, 11, 12, 13, 14, 15), (0, 1, 9, 8), (1, 2, 10, 9), (2, 3, 11, 10), (3, 4, 12, 11), (4, 5, 13, 12), (5, 6, 14, 13), (6, 7, 15, 14), (7, 0, 8, 15)])
me_fingerr2.materials.append(mat_graphite)
me_fingerr2.update()
me_fingerr3 = bpy.data.meshes.new('FingerR3')
me_fingerr3.from_pydata([(0.124, 0.11, -0.1), (0.1284, 0.1111, -0.1105), (0.139, 0.1116, -0.1149), (0.1496, 0.1111, -0.1105), (0.154, 0.11, -0.1), (0.1496, 0.1089, -0.08945), (0.139, 0.1084, -0.08508), (0.1284, 0.1089, -0.08945), (0.124, 0.015, -0.11), (0.1284, 0.01611, -0.1205), (0.139, 0.01657, -0.1249), (0.1496, 0.01611, -0.1205), (0.154, 0.015, -0.11), (0.1496, 0.01389, -0.09945), (0.139, 0.01343, -0.09508), (0.1284, 0.01389, -0.09945)], [], [(7, 6, 5, 4, 3, 2, 1, 0), (8, 9, 10, 11, 12, 13, 14, 15), (0, 1, 9, 8), (1, 2, 10, 9), (2, 3, 11, 10), (3, 4, 12, 11), (4, 5, 13, 12), (5, 6, 14, 13), (6, 7, 15, 14), (7, 0, 8, 15)])
me_fingerr3.materials.append(mat_graphite)
me_fingerr3.update()

# ---- objects
ob_firstpersonhands = bpy.data.objects.new('FirstPersonHands', None)
ob_sleevel = bpy.data.objects.new('SleeveL', me_sleevel)
ob_palml = bpy.data.objects.new('PalmL', me_sphere_045)
ob_fingerl0 = bpy.data.objects.new('FingerL0', me_fingerl0)
ob_fingerl1 = bpy.data.objects.new('FingerL1', me_fingerl1)
ob_fingerl2 = bpy.data.objects.new('FingerL2', me_fingerl2)
ob_fingerl3 = bpy.data.objects.new('FingerL3', me_fingerl3)
ob_grip_l = bpy.data.objects.new('Grip_L', None)
ob_sleever = bpy.data.objects.new('SleeveR', me_sleever)
ob_palmr = bpy.data.objects.new('PalmR', me_sphere_046)
ob_fingerr0 = bpy.data.objects.new('FingerR0', me_fingerr0)
ob_fingerr1 = bpy.data.objects.new('FingerR1', me_fingerr1)
ob_fingerr2 = bpy.data.objects.new('FingerR2', me_fingerr2)
ob_fingerr3 = bpy.data.objects.new('FingerR3', me_fingerr3)
ob_grip_r = bpy.data.objects.new('Grip_R', None)

# ---- transforms, parenting, visibility, modifiers, constraints
ob_firstpersonhands.location = (0.0, 0.0, 0.0)
ob_sleevel.parent = ob_firstpersonhands
ob_sleevel.location = (0.0, 0.0, 0.0)
ob_palml.parent = ob_firstpersonhands
ob_palml.location = (-0.1, 0.15, -0.11)
ob_fingerl0.parent = ob_firstpersonhands
ob_fingerl0.location = (0.0, 0.0, 0.0)
ob_fingerl1.parent = ob_firstpersonhands
ob_fingerl1.location = (0.0, 0.0, 0.0)
ob_fingerl2.parent = ob_firstpersonhands
ob_fingerl2.location = (0.0, 0.0, 0.0)
ob_fingerl3.parent = ob_firstpersonhands
ob_fingerl3.location = (0.0, 0.0, 0.0)
ob_grip_l.parent = ob_firstpersonhands
ob_grip_l.location = (-0.1, 0.07, -0.11)
ob_sleever.parent = ob_firstpersonhands
ob_sleever.location = (0.0, 0.0, 0.0)
ob_palmr.parent = ob_firstpersonhands
ob_palmr.location = (0.1, 0.15, -0.11)
ob_fingerr0.parent = ob_firstpersonhands
ob_fingerr0.location = (0.0, 0.0, 0.0)
ob_fingerr1.parent = ob_firstpersonhands
ob_fingerr1.location = (0.0, 0.0, 0.0)
ob_fingerr2.parent = ob_firstpersonhands
ob_fingerr2.location = (0.0, 0.0, 0.0)
ob_fingerr3.parent = ob_firstpersonhands
ob_fingerr3.location = (0.0, 0.0, 0.0)
ob_grip_r.parent = ob_firstpersonhands
ob_grip_r.location = (0.1, 0.07, -0.11)

# ---- collection membership
col_collection.objects.link(ob_firstpersonhands)
col_collection.objects.link(ob_sleevel)
col_collection.objects.link(ob_palml)
col_collection.objects.link(ob_fingerl0)
col_collection.objects.link(ob_fingerl1)
col_collection.objects.link(ob_fingerl2)
col_collection.objects.link(ob_fingerl3)
col_collection.objects.link(ob_grip_l)
col_collection.objects.link(ob_sleever)
col_collection.objects.link(ob_palmr)
col_collection.objects.link(ob_fingerr0)
col_collection.objects.link(ob_fingerr1)
col_collection.objects.link(ob_fingerr2)
col_collection.objects.link(ob_fingerr3)
col_collection.objects.link(ob_grip_r)

# ---- scene / render settings (as saved in the file)
scene.frame_start = 1; scene.frame_end = 250; scene.frame_set(1)
scene.render.engine = 'BLENDER_EEVEE_NEXT'
bpy.context.view_layer.update()

# ---- added for rendering (the .blend has no active camera and no usable light): camera, sun
cam_auto = bpy.data.cameras.new('AutoCamera')
cam_auto.lens = 50.0
cam_auto.sensor_width = 36.0
cam_auto.clip_end = 1000.0
ob_auto_camera = bpy.data.objects.new('AutoCamera', cam_auto)
scene.collection.objects.link(ob_auto_camera)
ob_auto_camera.location = (0.660765, -0.578072, 0.371436)
ob_auto_camera.rotation_euler = (1.09748, -7.21219e-08, 0.694738)
scene.camera = ob_auto_camera
light_auto_sun = bpy.data.lights.new('AutoSun', 'SUN')
light_auto_sun.energy = 3.0
light_auto_sun.angle = 0.0523599
ob_auto_sun = bpy.data.objects.new('AutoSun', light_auto_sun)
scene.collection.objects.link(ob_auto_sun)
ob_auto_sun.rotation_euler = (0.872665, 0.174533, 0.523599)
bpy.context.view_layer.update()
